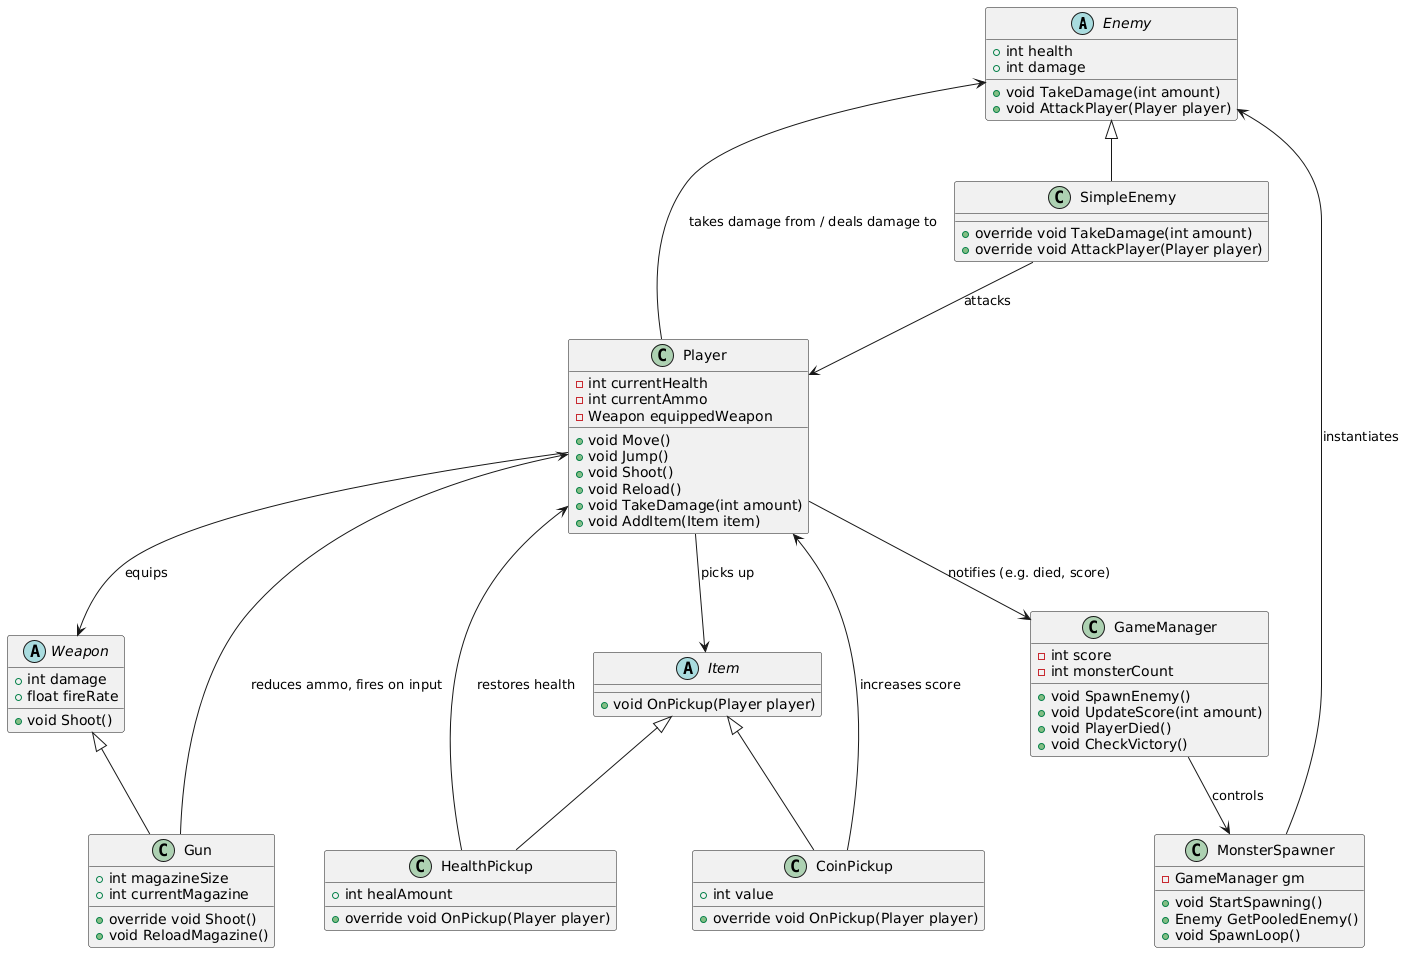

The diagram above was rendered by PlantUML. Its source (embedded in the PNG):
@startuml
' ====================
' 추상/기본 클래스
' ====================

abstract class Enemy {
  + int health
  + int damage

  + void TakeDamage(int amount)
  + void AttackPlayer(Player player)
}

abstract class Weapon {
  + int damage
  + float fireRate

  + void Shoot()
}

abstract class Item {
  + void OnPickup(Player player)
}

' ====================
' 핵심 구현체 클래스
' ====================

class Player {
  - int currentHealth
  - int currentAmmo
  - Weapon equippedWeapon

  + void Move()
  + void Jump()
  + void Shoot()
  + void Reload()
  + void TakeDamage(int amount)
  + void AddItem(Item item)
}

class GameManager {
  - int score
  - int monsterCount

  + void SpawnEnemy()
  + void UpdateScore(int amount)
  + void PlayerDied()
  + void CheckVictory()
}

class MonsterSpawner {
  - GameManager gm
  + void StartSpawning()
  + Enemy GetPooledEnemy()
  + void SpawnLoop()
}

class Gun {
  + int magazineSize
  + int currentMagazine

  + override void Shoot()
  + void ReloadMagazine()
}

class SimpleEnemy {
  + override void TakeDamage(int amount)
  + override void AttackPlayer(Player player)
}

class CoinPickup {
  + int value
  + override void OnPickup(Player player)
}

class HealthPickup {
  + int healAmount
  + override void OnPickup(Player player)
}

' ====================
' 상속 관계
' ====================

Enemy <|-- SimpleEnemy
Weapon <|-- Gun
Item <|-- CoinPickup
Item <|-- HealthPickup

' ====================
' 연관/의존 관계
' ====================

Player --> Weapon      : equips
Player --> GameManager : notifies (e.g. died, score)
Player --> Item        : picks up
Player --> Enemy       : takes damage from / deals damage to

GameManager --> MonsterSpawner : controls
MonsterSpawner --> Enemy       : instantiates

Gun --> Player     : reduces ammo, fires on input
SimpleEnemy --> Player : attacks

CoinPickup --> Player   : increases score
HealthPickup --> Player : restores health
@enduml